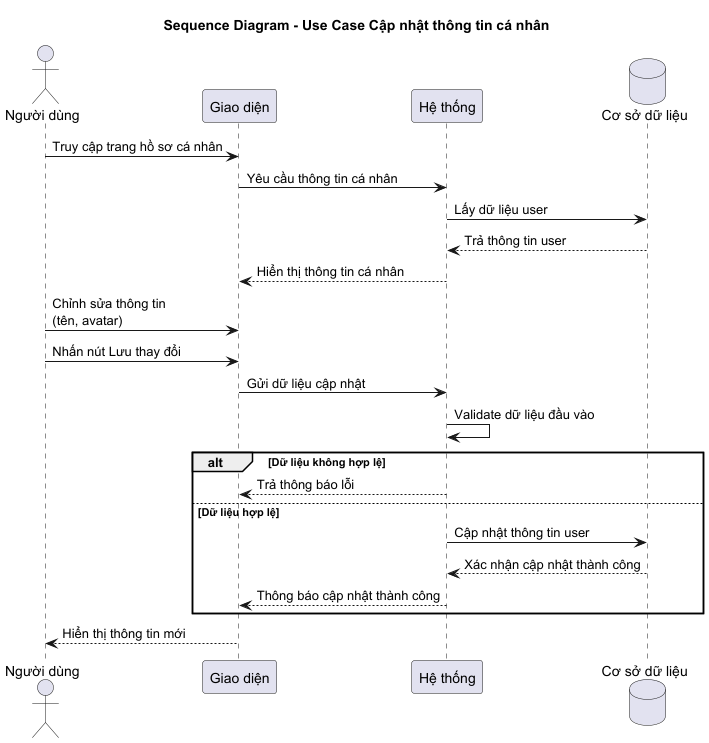

The diagram above was rendered by PlantUML. Its source (embedded in the PNG):
@startuml
title Sequence Diagram - Use Case Cập nhật thông tin cá nhân

actor "Người dùng" as User
participant "Giao diện" as UI
participant "Hệ thống" as System
database "Cơ sở dữ liệu" as DB

User -> UI: Truy cập trang hồ sơ cá nhân

UI -> System: Yêu cầu thông tin cá nhân

System -> DB: Lấy dữ liệu user

DB --> System: Trả thông tin user

System --> UI: Hiển thị thông tin cá nhân

User -> UI: Chỉnh sửa thông tin\n(tên, avatar)

User -> UI: Nhấn nút Lưu thay đổi

UI -> System: Gửi dữ liệu cập nhật

System -> System: Validate dữ liệu đầu vào

alt Dữ liệu không hợp lệ

    System --> UI: Trả thông báo lỗi

else Dữ liệu hợp lệ

    System -> DB: Cập nhật thông tin user

    DB --> System: Xác nhận cập nhật thành công

    System --> UI: Thông báo cập nhật thành công

end

UI --> User: Hiển thị thông tin mới
@enduml